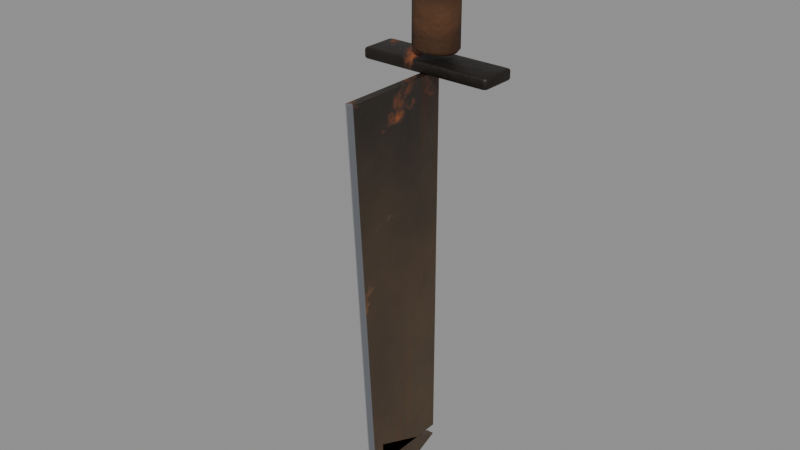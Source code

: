 # Source: tool_machete.blend  (saved by Blender 5.0.119; exported with 4.5.12 LTS)
import bpy
from mathutils import Matrix  # noqa: F401  (used for matrix-valued properties, if any)

bpy.ops.wm.read_factory_settings(use_empty=True)
scene = bpy.context.scene
scene.name = 'tool_machete'

# ---- collections
col_tool_machete = bpy.data.collections.new('tool_machete'); scene.collection.children.link(col_tool_machete)

# ---- materials (node trees are filled in below, after node groups)
mat_wooddark = bpy.data.materials.new('WoodDark')
mat_steeldark = bpy.data.materials.new('SteelDark')
mat_steel = bpy.data.materials.new('Steel')
mat_chrome = bpy.data.materials.new('Chrome')

# ---- material node trees
mat_wooddark.use_nodes = True; mat_wooddark.node_tree.nodes.clear()
_N = mat_wooddark.node_tree.nodes; _L = mat_wooddark.node_tree.links
n0 = _N.new('ShaderNodeBsdfPrincipled'); n0.name = 'Principled BSDF'; n0.location = (-200, 100)
n0.inputs[2].default_value = 0.85
n1 = _N.new('ShaderNodeOutputMaterial'); n1.name = 'Material Output'; n1.location = (200, 100)
n2 = _N.new('ShaderNodeTexCoord'); n2.name = 'Texture Coordinate'; n2.location = (0, 0)
n3 = _N.new('ShaderNodeMapping'); n3.name = 'Mapping'; n3.location = (0, 0)
n4 = _N.new('ShaderNodeTexNoise'); n4.name = 'Noise Texture'; n4.location = (0, 0)
n4.width = 145
n4.inputs[2].default_value = 2.2
n4.inputs[3].default_value = 3.0
n5 = _N.new('ShaderNodeValToRGB'); n5.name = 'Color Ramp'; n5.location = (0, 0)
while len(n5.color_ramp.elements) > 1: n5.color_ramp.elements.remove(n5.color_ramp.elements[-1])
n5.color_ramp.elements[0].position = 0.3; n5.color_ramp.elements[0].color = (0.0791, 0.03136, 0.01104, 1.0)
_e = n5.color_ramp.elements.new(0.5); _e.color = (0.09306, 0.03689, 0.01298, 1.0)
_e = n5.color_ramp.elements.new(0.72); _e.color = (0.1154, 0.04574, 0.0161, 1.0)
n6 = _N.new('ShaderNodeTexCoord'); n6.name = 'Texture Coordinate.001'; n6.location = (0, 0)
n7 = _N.new('ShaderNodeMapping'); n7.name = 'Mapping.001'; n7.location = (0, 0)
n7.inputs[3].default_value = (0.15, 1.0, 1.0)
n8 = _N.new('ShaderNodeTexWave'); n8.name = 'Wave Texture'; n8.location = (0, 0)
n8.width = 160
n8.wave_type = 'RINGS'
n8.inputs[1].default_value = 4.0
n8.inputs[2].default_value = 6.0
n8.inputs[3].default_value = 3.0
n9 = _N.new('ShaderNodeValToRGB'); n9.name = 'Color Ramp.001'; n9.location = (0, 0)
while len(n9.color_ramp.elements) > 1: n9.color_ramp.elements.remove(n9.color_ramp.elements[-1])
n9.color_ramp.elements[0].position = 0.2; n9.color_ramp.elements[0].color = (1.0, 1.0, 1.0, 1.0)
_e = n9.color_ramp.elements.new(0.85); _e.color = (0.65, 0.65, 0.65, 1.0)
n10 = _N.new('ShaderNodeMix'); n10.name = 'Mix'; n10.location = (0, 0)
n10.data_type = 'RGBA'
n10.blend_type = 'MULTIPLY'
n10.inputs[0].default_value = 1.0
n11 = _N.new('ShaderNodeSeparateXYZ'); n11.name = 'Separate XYZ'; n11.location = (0, 0)
n12 = _N.new('ShaderNodeMath'); n12.name = 'Math'; n12.location = (0, 0)
n12.operation = 'SUBTRACT'
n12.use_clamp = True
n12.inputs[0].default_value = 0.45
n13 = _N.new('ShaderNodeTexNoise'); n13.name = 'Noise Texture.001'; n13.location = (0, 0)
n13.width = 145
n13.inputs[3].default_value = 5.0
n13.inputs[4].default_value = 0.6
n14 = _N.new('ShaderNodeMath'); n14.name = 'Math.001'; n14.location = (0, 0)
n14.operation = 'MULTIPLY'
n14.inputs[1].default_value = 1.2
n15 = _N.new('ShaderNodeMath'); n15.name = 'Math.002'; n15.location = (0, 0)
n15.operation = 'MULTIPLY'
n16 = _N.new('ShaderNodeMath'); n16.name = 'Math.003'; n16.location = (0, 0)
n17 = _N.new('ShaderNodeMath'); n17.name = 'Math.004'; n17.location = (0, 0)
n17.operation = 'MULTIPLY'
n17.use_clamp = True
n17.inputs[1].default_value = 0.35
n18 = _N.new('ShaderNodeValToRGB'); n18.name = 'Color Ramp.002'; n18.location = (0, 0)
while len(n18.color_ramp.elements) > 1: n18.color_ramp.elements.remove(n18.color_ramp.elements[-1])
n18.color_ramp.elements[0].position = 0.45; n18.color_ramp.elements[0].color = (0.0, 0.0, 0.0, 1.0)
_e = n18.color_ramp.elements.new(0.95); _e.color = (0.85, 0.85, 0.85, 1.0)
n19 = _N.new('ShaderNodeMix'); n19.name = 'Mix.001'; n19.location = (0, 0)
n19.data_type = 'RGBA'
n19.inputs[7].default_value = (0.4793, 0.2961, 0.15, 1.0)
n20 = _N.new('ShaderNodeTexNoise'); n20.name = 'Noise Texture.002'; n20.location = (0, 0)
n20.width = 145
n20.inputs[2].default_value = 30.0
n20.inputs[3].default_value = 6.0
n20.inputs[4].default_value = 0.6
n21 = _N.new('ShaderNodeBump'); n21.name = 'Bump'; n21.location = (0, 0)
n21.inputs[0].default_value = 0.25
n21.inputs[1].default_value = 0.02
_L.new(n0.outputs[0], n1.inputs[0])
_L.new(n2.outputs[3], n3.inputs[0])
_L.new(n3.outputs[0], n4.inputs[0])
_L.new(n4.outputs[0], n5.inputs[0])
_L.new(n6.outputs[3], n7.inputs[0])
_L.new(n7.outputs[0], n8.inputs[0])
_L.new(n8.outputs[1], n9.inputs[0])
_L.new(n5.outputs[0], n10.inputs[6])
_L.new(n9.outputs[0], n10.inputs[7])
_L.new(n2.outputs[3], n11.inputs[0])
_L.new(n11.outputs[2], n12.inputs[1])
_L.new(n3.outputs[0], n13.inputs[0])
_L.new(n12.outputs[0], n14.inputs[0])
_L.new(n13.outputs[0], n15.inputs[0])
_L.new(n14.outputs[0], n16.inputs[0])
_L.new(n15.outputs[0], n16.inputs[1])
_L.new(n16.outputs[0], n17.inputs[0])
_L.new(n17.outputs[0], n18.inputs[0])
_L.new(n18.outputs[0], n19.inputs[0])
_L.new(n10.outputs[2], n19.inputs[6])
_L.new(n19.outputs[2], n0.inputs[0])
_L.new(n3.outputs[0], n20.inputs[0])
_L.new(n20.outputs[0], n21.inputs[3])
_L.new(n21.outputs[0], n0.inputs[5])
n1.is_active_output = True
mat_steeldark.use_nodes = True; mat_steeldark.node_tree.nodes.clear()
_N = mat_steeldark.node_tree.nodes; _L = mat_steeldark.node_tree.links
n0 = _N.new('ShaderNodeBsdfPrincipled'); n0.name = 'Principled BSDF'; n0.location = (-200, 100)
n1 = _N.new('ShaderNodeOutputMaterial'); n1.name = 'Material Output'; n1.location = (200, 100)
n2 = _N.new('ShaderNodeTexCoord'); n2.name = 'Texture Coordinate'; n2.location = (0, 0)
n3 = _N.new('ShaderNodeMapping'); n3.name = 'Mapping'; n3.location = (0, 0)
n4 = _N.new('ShaderNodeTexNoise'); n4.name = 'Noise Texture'; n4.location = (0, 0)
n4.width = 145
n4.inputs[2].default_value = 2.2
n4.inputs[3].default_value = 3.0
n5 = _N.new('ShaderNodeValToRGB'); n5.name = 'Color Ramp'; n5.location = (0, 0)
while len(n5.color_ramp.elements) > 1: n5.color_ramp.elements.remove(n5.color_ramp.elements[-1])
n5.color_ramp.elements[0].position = 0.3; n5.color_ramp.elements[0].color = (0.0348, 0.02913, 0.02501, 1.0)
_e = n5.color_ramp.elements.new(0.5); _e.color = (0.03955, 0.0331, 0.02843, 1.0)
_e = n5.color_ramp.elements.new(0.72); _e.color = (0.04714, 0.03946, 0.03388, 1.0)
n6 = _N.new('ShaderNodeTexCoord'); n6.name = 'Texture Coordinate.001'; n6.location = (0, 0)
n7 = _N.new('ShaderNodeMapping'); n7.name = 'Mapping.001'; n7.location = (0, 0)
n8 = _N.new('ShaderNodeTexNoise'); n8.name = 'Noise Texture.001'; n8.location = (0, 0)
n8.width = 145
n8.inputs[2].default_value = 3.2
n8.inputs[3].default_value = 8.0
n8.inputs[4].default_value = 0.65
n8.inputs[8].default_value = 0.6
n9 = _N.new('ShaderNodeValToRGB'); n9.name = 'Color Ramp.001'; n9.location = (0, 0)
while len(n9.color_ramp.elements) > 1: n9.color_ramp.elements.remove(n9.color_ramp.elements[-1])
n9.color_ramp.elements[0].position = 0.6; n9.color_ramp.elements[0].color = (0.0, 0.0, 0.0, 1.0)
_e = n9.color_ramp.elements.new(0.66); _e.color = (1.0, 1.0, 1.0, 1.0)
n10 = _N.new('ShaderNodeTexNoise'); n10.name = 'Noise Texture.002'; n10.location = (0, 0)
n10.width = 145
n10.inputs[2].default_value = 14.0
n10.inputs[3].default_value = 4.0
n10.inputs[4].default_value = 0.6
n11 = _N.new('ShaderNodeValToRGB'); n11.name = 'Color Ramp.002'; n11.location = (0, 0)
while len(n11.color_ramp.elements) > 1: n11.color_ramp.elements.remove(n11.color_ramp.elements[-1])
n11.color_ramp.elements[0].position = 0.35; n11.color_ramp.elements[0].color = (0.1119, 0.02519, 0.007499, 1.0)
_e = n11.color_ramp.elements.new(0.65); _e.color = (0.3712, 0.09759, 0.02315, 1.0)
n12 = _N.new('ShaderNodeMix'); n12.name = 'Mix'; n12.location = (0, 0)
n12.data_type = 'RGBA'
n13 = _N.new('ShaderNodeSeparateXYZ'); n13.name = 'Separate XYZ'; n13.location = (0, 0)
n14 = _N.new('ShaderNodeMath'); n14.name = 'Math'; n14.location = (0, 0)
n14.operation = 'SUBTRACT'
n14.use_clamp = True
n14.inputs[0].default_value = 0.45
n15 = _N.new('ShaderNodeTexNoise'); n15.name = 'Noise Texture.003'; n15.location = (0, 0)
n15.width = 145
n15.inputs[3].default_value = 5.0
n15.inputs[4].default_value = 0.6
n16 = _N.new('ShaderNodeMath'); n16.name = 'Math.001'; n16.location = (0, 0)
n16.operation = 'MULTIPLY'
n16.inputs[1].default_value = 1.2
n17 = _N.new('ShaderNodeMath'); n17.name = 'Math.002'; n17.location = (0, 0)
n17.operation = 'MULTIPLY'
n18 = _N.new('ShaderNodeMath'); n18.name = 'Math.003'; n18.location = (0, 0)
n19 = _N.new('ShaderNodeMath'); n19.name = 'Math.004'; n19.location = (0, 0)
n19.operation = 'MULTIPLY'
n19.use_clamp = True
n19.inputs[1].default_value = 0.35
n20 = _N.new('ShaderNodeValToRGB'); n20.name = 'Color Ramp.003'; n20.location = (0, 0)
while len(n20.color_ramp.elements) > 1: n20.color_ramp.elements.remove(n20.color_ramp.elements[-1])
n20.color_ramp.elements[0].position = 0.45; n20.color_ramp.elements[0].color = (0.0, 0.0, 0.0, 1.0)
_e = n20.color_ramp.elements.new(0.95); _e.color = (0.85, 0.85, 0.85, 1.0)
n21 = _N.new('ShaderNodeMix'); n21.name = 'Mix.001'; n21.location = (0, 0)
n21.data_type = 'RGBA'
n21.inputs[7].default_value = (0.4793, 0.2961, 0.15, 1.0)
n22 = _N.new('ShaderNodeMapRange'); n22.name = 'Map Range'; n22.location = (0, 0)
n22.inputs[3].default_value = 0.5
n22.inputs[4].default_value = 0.92
n23 = _N.new('ShaderNodeRGBToBW'); n23.name = 'RGB to BW'; n23.location = (0, 0)
n24 = _N.new('ShaderNodeMapRange'); n24.name = 'Map Range.001'; n24.location = (0, 0)
n24.inputs[3].default_value = 0.8
n24.inputs[4].default_value = 0.0
n25 = _N.new('ShaderNodeTexNoise'); n25.name = 'Noise Texture.004'; n25.location = (0, 0)
n25.width = 145
n25.inputs[2].default_value = 30.0
n25.inputs[3].default_value = 6.0
n25.inputs[4].default_value = 0.6
n26 = _N.new('ShaderNodeBump'); n26.name = 'Bump'; n26.location = (0, 0)
n26.inputs[0].default_value = 0.25
n26.inputs[1].default_value = 0.02
_L.new(n0.outputs[0], n1.inputs[0])
_L.new(n2.outputs[3], n3.inputs[0])
_L.new(n3.outputs[0], n4.inputs[0])
_L.new(n4.outputs[0], n5.inputs[0])
_L.new(n6.outputs[3], n7.inputs[0])
_L.new(n7.outputs[0], n8.inputs[0])
_L.new(n8.outputs[0], n9.inputs[0])
_L.new(n7.outputs[0], n10.inputs[0])
_L.new(n10.outputs[0], n11.inputs[0])
_L.new(n9.outputs[0], n12.inputs[0])
_L.new(n5.outputs[0], n12.inputs[6])
_L.new(n11.outputs[0], n12.inputs[7])
_L.new(n2.outputs[3], n13.inputs[0])
_L.new(n13.outputs[2], n14.inputs[1])
_L.new(n3.outputs[0], n15.inputs[0])
_L.new(n14.outputs[0], n16.inputs[0])
_L.new(n15.outputs[0], n17.inputs[0])
_L.new(n16.outputs[0], n18.inputs[0])
_L.new(n17.outputs[0], n18.inputs[1])
_L.new(n18.outputs[0], n19.inputs[0])
_L.new(n19.outputs[0], n20.inputs[0])
_L.new(n20.outputs[0], n21.inputs[0])
_L.new(n12.outputs[2], n21.inputs[6])
_L.new(n21.outputs[2], n0.inputs[0])
_L.new(n9.outputs[0], n23.inputs[0])
_L.new(n23.outputs[0], n22.inputs[0])
_L.new(n22.outputs[0], n0.inputs[2])
_L.new(n23.outputs[0], n24.inputs[0])
_L.new(n24.outputs[0], n0.inputs[1])
_L.new(n3.outputs[0], n25.inputs[0])
_L.new(n25.outputs[0], n26.inputs[3])
_L.new(n26.outputs[0], n0.inputs[5])
n1.is_active_output = True
mat_steel.use_nodes = True; mat_steel.node_tree.nodes.clear()
_N = mat_steel.node_tree.nodes; _L = mat_steel.node_tree.links
n0 = _N.new('ShaderNodeBsdfPrincipled'); n0.name = 'Principled BSDF'; n0.location = (-200, 100)
n1 = _N.new('ShaderNodeOutputMaterial'); n1.name = 'Material Output'; n1.location = (200, 100)
n2 = _N.new('ShaderNodeTexCoord'); n2.name = 'Texture Coordinate'; n2.location = (0, 0)
n3 = _N.new('ShaderNodeMapping'); n3.name = 'Mapping'; n3.location = (0, 0)
n4 = _N.new('ShaderNodeTexNoise'); n4.name = 'Noise Texture'; n4.location = (0, 0)
n4.width = 145
n4.inputs[2].default_value = 2.2
n4.inputs[3].default_value = 3.0
n5 = _N.new('ShaderNodeValToRGB'); n5.name = 'Color Ramp'; n5.location = (0, 0)
while len(n5.color_ramp.elements) > 1: n5.color_ramp.elements.remove(n5.color_ramp.elements[-1])
n5.color_ramp.elements[0].position = 0.3; n5.color_ramp.elements[0].color = (0.06646, 0.05508, 0.04631, 1.0)
_e = n5.color_ramp.elements.new(0.5); _e.color = (0.07819, 0.0648, 0.05448, 1.0)
_e = n5.color_ramp.elements.new(0.72); _e.color = (0.09695, 0.08036, 0.06756, 1.0)
n6 = _N.new('ShaderNodeTexCoord'); n6.name = 'Texture Coordinate.001'; n6.location = (0, 0)
n7 = _N.new('ShaderNodeMapping'); n7.name = 'Mapping.001'; n7.location = (0, 0)
n8 = _N.new('ShaderNodeTexNoise'); n8.name = 'Noise Texture.001'; n8.location = (0, 0)
n8.width = 145
n8.inputs[2].default_value = 3.2
n8.inputs[3].default_value = 8.0
n8.inputs[4].default_value = 0.65
n8.inputs[8].default_value = 0.6
n9 = _N.new('ShaderNodeValToRGB'); n9.name = 'Color Ramp.001'; n9.location = (0, 0)
while len(n9.color_ramp.elements) > 1: n9.color_ramp.elements.remove(n9.color_ramp.elements[-1])
n9.color_ramp.elements[0].position = 0.57; n9.color_ramp.elements[0].color = (0.0, 0.0, 0.0, 1.0)
_e = n9.color_ramp.elements.new(0.63); _e.color = (1.0, 1.0, 1.0, 1.0)
n10 = _N.new('ShaderNodeTexNoise'); n10.name = 'Noise Texture.002'; n10.location = (0, 0)
n10.width = 145
n10.inputs[2].default_value = 14.0
n10.inputs[3].default_value = 4.0
n10.inputs[4].default_value = 0.6
n11 = _N.new('ShaderNodeValToRGB'); n11.name = 'Color Ramp.002'; n11.location = (0, 0)
while len(n11.color_ramp.elements) > 1: n11.color_ramp.elements.remove(n11.color_ramp.elements[-1])
n11.color_ramp.elements[0].position = 0.35; n11.color_ramp.elements[0].color = (0.1119, 0.02519, 0.007499, 1.0)
_e = n11.color_ramp.elements.new(0.65); _e.color = (0.3712, 0.09759, 0.02315, 1.0)
n12 = _N.new('ShaderNodeMix'); n12.name = 'Mix'; n12.location = (0, 0)
n12.data_type = 'RGBA'
n13 = _N.new('ShaderNodeTexCoord'); n13.name = 'Texture Coordinate.002'; n13.location = (0, 0)
n14 = _N.new('ShaderNodeMapping'); n14.name = 'Mapping.002'; n14.location = (0, 0)
n14.inputs[3].default_value = (6.0, 6.0, 0.35)
n15 = _N.new('ShaderNodeTexNoise'); n15.name = 'Noise Texture.003'; n15.location = (0, 0)
n15.width = 145
n15.inputs[2].default_value = 3.0
n16 = _N.new('ShaderNodeValToRGB'); n16.name = 'Color Ramp.003'; n16.location = (0, 0)
while len(n16.color_ramp.elements) > 1: n16.color_ramp.elements.remove(n16.color_ramp.elements[-1])
n16.color_ramp.elements[0].position = 0.54; n16.color_ramp.elements[0].color = (0.0, 0.0, 0.0, 1.0)
_e = n16.color_ramp.elements.new(0.75); _e.color = (0.75, 0.75, 0.75, 1.0)
n17 = _N.new('ShaderNodeMix'); n17.name = 'Mix.001'; n17.location = (0, 0)
n17.data_type = 'RGBA'
n17.inputs[7].default_value = (0.2159, 0.05127, 0.01229, 1.0)
n18 = _N.new('ShaderNodeSeparateXYZ'); n18.name = 'Separate XYZ'; n18.location = (0, 0)
n19 = _N.new('ShaderNodeMath'); n19.name = 'Math'; n19.location = (0, 0)
n19.operation = 'SUBTRACT'
n19.use_clamp = True
n19.inputs[0].default_value = 0.45
n20 = _N.new('ShaderNodeTexNoise'); n20.name = 'Noise Texture.004'; n20.location = (0, 0)
n20.width = 145
n20.inputs[3].default_value = 5.0
n20.inputs[4].default_value = 0.6
n21 = _N.new('ShaderNodeMath'); n21.name = 'Math.001'; n21.location = (0, 0)
n21.operation = 'MULTIPLY'
n21.inputs[1].default_value = 1.2
n22 = _N.new('ShaderNodeMath'); n22.name = 'Math.002'; n22.location = (0, 0)
n22.operation = 'MULTIPLY'
n23 = _N.new('ShaderNodeMath'); n23.name = 'Math.003'; n23.location = (0, 0)
n24 = _N.new('ShaderNodeMath'); n24.name = 'Math.004'; n24.location = (0, 0)
n24.operation = 'MULTIPLY'
n24.use_clamp = True
n24.inputs[1].default_value = 0.4
n25 = _N.new('ShaderNodeValToRGB'); n25.name = 'Color Ramp.004'; n25.location = (0, 0)
while len(n25.color_ramp.elements) > 1: n25.color_ramp.elements.remove(n25.color_ramp.elements[-1])
n25.color_ramp.elements[0].position = 0.45; n25.color_ramp.elements[0].color = (0.0, 0.0, 0.0, 1.0)
_e = n25.color_ramp.elements.new(0.95); _e.color = (0.85, 0.85, 0.85, 1.0)
n26 = _N.new('ShaderNodeMix'); n26.name = 'Mix.002'; n26.location = (0, 0)
n26.data_type = 'RGBA'
n26.inputs[7].default_value = (0.4793, 0.2961, 0.15, 1.0)
n27 = _N.new('ShaderNodeMapRange'); n27.name = 'Map Range'; n27.location = (0, 0)
n27.inputs[3].default_value = 0.45
n27.inputs[4].default_value = 0.92
n28 = _N.new('ShaderNodeRGBToBW'); n28.name = 'RGB to BW'; n28.location = (0, 0)
n29 = _N.new('ShaderNodeMapRange'); n29.name = 'Map Range.001'; n29.location = (0, 0)
n29.inputs[3].default_value = 0.85
n29.inputs[4].default_value = 0.0
n30 = _N.new('ShaderNodeTexNoise'); n30.name = 'Noise Texture.005'; n30.location = (0, 0)
n30.width = 145
n30.inputs[2].default_value = 30.0
n30.inputs[3].default_value = 6.0
n30.inputs[4].default_value = 0.6
n31 = _N.new('ShaderNodeBump'); n31.name = 'Bump'; n31.location = (0, 0)
n31.inputs[0].default_value = 0.25
n31.inputs[1].default_value = 0.02
_L.new(n0.outputs[0], n1.inputs[0])
_L.new(n2.outputs[3], n3.inputs[0])
_L.new(n3.outputs[0], n4.inputs[0])
_L.new(n4.outputs[0], n5.inputs[0])
_L.new(n6.outputs[3], n7.inputs[0])
_L.new(n7.outputs[0], n8.inputs[0])
_L.new(n8.outputs[0], n9.inputs[0])
_L.new(n7.outputs[0], n10.inputs[0])
_L.new(n10.outputs[0], n11.inputs[0])
_L.new(n9.outputs[0], n12.inputs[0])
_L.new(n5.outputs[0], n12.inputs[6])
_L.new(n11.outputs[0], n12.inputs[7])
_L.new(n13.outputs[3], n14.inputs[0])
_L.new(n14.outputs[0], n15.inputs[0])
_L.new(n15.outputs[0], n16.inputs[0])
_L.new(n16.outputs[0], n17.inputs[0])
_L.new(n12.outputs[2], n17.inputs[6])
_L.new(n2.outputs[3], n18.inputs[0])
_L.new(n18.outputs[2], n19.inputs[1])
_L.new(n3.outputs[0], n20.inputs[0])
_L.new(n19.outputs[0], n21.inputs[0])
_L.new(n20.outputs[0], n22.inputs[0])
_L.new(n21.outputs[0], n23.inputs[0])
_L.new(n22.outputs[0], n23.inputs[1])
_L.new(n23.outputs[0], n24.inputs[0])
_L.new(n24.outputs[0], n25.inputs[0])
_L.new(n25.outputs[0], n26.inputs[0])
_L.new(n17.outputs[2], n26.inputs[6])
_L.new(n26.outputs[2], n0.inputs[0])
_L.new(n9.outputs[0], n28.inputs[0])
_L.new(n28.outputs[0], n27.inputs[0])
_L.new(n27.outputs[0], n0.inputs[2])
_L.new(n28.outputs[0], n29.inputs[0])
_L.new(n29.outputs[0], n0.inputs[1])
_L.new(n3.outputs[0], n30.inputs[0])
_L.new(n30.outputs[0], n31.inputs[3])
_L.new(n31.outputs[0], n0.inputs[5])
n1.is_active_output = True
mat_chrome.use_nodes = True; mat_chrome.node_tree.nodes.clear()
_N = mat_chrome.node_tree.nodes; _L = mat_chrome.node_tree.links
n0 = _N.new('ShaderNodeBsdfPrincipled'); n0.name = 'Principled BSDF'; n0.location = (-200, 100)
n1 = _N.new('ShaderNodeOutputMaterial'); n1.name = 'Material Output'; n1.location = (200, 100)
n2 = _N.new('ShaderNodeTexCoord'); n2.name = 'Texture Coordinate'; n2.location = (0, 0)
n3 = _N.new('ShaderNodeMapping'); n3.name = 'Mapping'; n3.location = (0, 0)
n4 = _N.new('ShaderNodeTexNoise'); n4.name = 'Noise Texture'; n4.location = (0, 0)
n4.width = 145
n4.inputs[2].default_value = 2.2
n4.inputs[3].default_value = 3.0
n5 = _N.new('ShaderNodeValToRGB'); n5.name = 'Color Ramp'; n5.location = (0, 0)
while len(n5.color_ramp.elements) > 1: n5.color_ramp.elements.remove(n5.color_ramp.elements[-1])
n5.color_ramp.elements[0].position = 0.3; n5.color_ramp.elements[0].color = (0.4021, 0.4177, 0.4554, 1.0)
_e = n5.color_ramp.elements.new(0.5); _e.color = (0.4233, 0.4397, 0.4793, 1.0)
_e = n5.color_ramp.elements.new(0.72); _e.color = (0.4571, 0.4748, 0.5177, 1.0)
n6 = _N.new('ShaderNodeTexCoord'); n6.name = 'Texture Coordinate.001'; n6.location = (0, 0)
n7 = _N.new('ShaderNodeMapping'); n7.name = 'Mapping.001'; n7.location = (0, 0)
n8 = _N.new('ShaderNodeTexNoise'); n8.name = 'Noise Texture.001'; n8.location = (0, 0)
n8.width = 145
n8.inputs[2].default_value = 3.2
n8.inputs[3].default_value = 8.0
n8.inputs[4].default_value = 0.65
n8.inputs[8].default_value = 0.6
n9 = _N.new('ShaderNodeValToRGB'); n9.name = 'Color Ramp.001'; n9.location = (0, 0)
while len(n9.color_ramp.elements) > 1: n9.color_ramp.elements.remove(n9.color_ramp.elements[-1])
n9.color_ramp.elements[0].position = 0.636; n9.color_ramp.elements[0].color = (0.0, 0.0, 0.0, 1.0)
_e = n9.color_ramp.elements.new(0.696); _e.color = (1.0, 1.0, 1.0, 1.0)
n10 = _N.new('ShaderNodeTexNoise'); n10.name = 'Noise Texture.002'; n10.location = (0, 0)
n10.width = 145
n10.inputs[2].default_value = 14.0
n10.inputs[3].default_value = 4.0
n10.inputs[4].default_value = 0.6
n11 = _N.new('ShaderNodeValToRGB'); n11.name = 'Color Ramp.002'; n11.location = (0, 0)
while len(n11.color_ramp.elements) > 1: n11.color_ramp.elements.remove(n11.color_ramp.elements[-1])
n11.color_ramp.elements[0].position = 0.35; n11.color_ramp.elements[0].color = (0.1119, 0.02519, 0.007499, 1.0)
_e = n11.color_ramp.elements.new(0.65); _e.color = (0.3712, 0.09759, 0.02315, 1.0)
n12 = _N.new('ShaderNodeMix'); n12.name = 'Mix'; n12.location = (0, 0)
n12.data_type = 'RGBA'
n13 = _N.new('ShaderNodeSeparateXYZ'); n13.name = 'Separate XYZ'; n13.location = (0, 0)
n14 = _N.new('ShaderNodeMath'); n14.name = 'Math'; n14.location = (0, 0)
n14.operation = 'SUBTRACT'
n14.use_clamp = True
n14.inputs[0].default_value = 0.45
n15 = _N.new('ShaderNodeTexNoise'); n15.name = 'Noise Texture.003'; n15.location = (0, 0)
n15.width = 145
n15.inputs[3].default_value = 5.0
n15.inputs[4].default_value = 0.6
n16 = _N.new('ShaderNodeMath'); n16.name = 'Math.001'; n16.location = (0, 0)
n16.operation = 'MULTIPLY'
n16.inputs[1].default_value = 1.2
n17 = _N.new('ShaderNodeMath'); n17.name = 'Math.002'; n17.location = (0, 0)
n17.operation = 'MULTIPLY'
n18 = _N.new('ShaderNodeMath'); n18.name = 'Math.003'; n18.location = (0, 0)
n19 = _N.new('ShaderNodeMath'); n19.name = 'Math.004'; n19.location = (0, 0)
n19.operation = 'MULTIPLY'
n19.use_clamp = True
n19.inputs[1].default_value = 0.2
n20 = _N.new('ShaderNodeValToRGB'); n20.name = 'Color Ramp.003'; n20.location = (0, 0)
while len(n20.color_ramp.elements) > 1: n20.color_ramp.elements.remove(n20.color_ramp.elements[-1])
n20.color_ramp.elements[0].position = 0.45; n20.color_ramp.elements[0].color = (0.0, 0.0, 0.0, 1.0)
_e = n20.color_ramp.elements.new(0.95); _e.color = (0.85, 0.85, 0.85, 1.0)
n21 = _N.new('ShaderNodeMix'); n21.name = 'Mix.001'; n21.location = (0, 0)
n21.data_type = 'RGBA'
n21.inputs[7].default_value = (0.4793, 0.2961, 0.15, 1.0)
n22 = _N.new('ShaderNodeMapRange'); n22.name = 'Map Range'; n22.location = (0, 0)
n22.inputs[3].default_value = 0.16
n22.inputs[4].default_value = 0.92
n23 = _N.new('ShaderNodeRGBToBW'); n23.name = 'RGB to BW'; n23.location = (0, 0)
n24 = _N.new('ShaderNodeMapRange'); n24.name = 'Map Range.001'; n24.location = (0, 0)
n24.inputs[3].default_value = 1.0
n24.inputs[4].default_value = 0.0
n25 = _N.new('ShaderNodeTexNoise'); n25.name = 'Noise Texture.004'; n25.location = (0, 0)
n25.width = 145
n25.inputs[2].default_value = 30.0
n25.inputs[3].default_value = 6.0
n25.inputs[4].default_value = 0.6
n26 = _N.new('ShaderNodeBump'); n26.name = 'Bump'; n26.location = (0, 0)
n26.inputs[0].default_value = 0.05
n26.inputs[1].default_value = 0.02
_L.new(n0.outputs[0], n1.inputs[0])
_L.new(n2.outputs[3], n3.inputs[0])
_L.new(n3.outputs[0], n4.inputs[0])
_L.new(n4.outputs[0], n5.inputs[0])
_L.new(n6.outputs[3], n7.inputs[0])
_L.new(n7.outputs[0], n8.inputs[0])
_L.new(n8.outputs[0], n9.inputs[0])
_L.new(n7.outputs[0], n10.inputs[0])
_L.new(n10.outputs[0], n11.inputs[0])
_L.new(n9.outputs[0], n12.inputs[0])
_L.new(n5.outputs[0], n12.inputs[6])
_L.new(n11.outputs[0], n12.inputs[7])
_L.new(n2.outputs[3], n13.inputs[0])
_L.new(n13.outputs[2], n14.inputs[1])
_L.new(n3.outputs[0], n15.inputs[0])
_L.new(n14.outputs[0], n16.inputs[0])
_L.new(n15.outputs[0], n17.inputs[0])
_L.new(n16.outputs[0], n18.inputs[0])
_L.new(n17.outputs[0], n18.inputs[1])
_L.new(n18.outputs[0], n19.inputs[0])
_L.new(n19.outputs[0], n20.inputs[0])
_L.new(n20.outputs[0], n21.inputs[0])
_L.new(n12.outputs[2], n21.inputs[6])
_L.new(n21.outputs[2], n0.inputs[0])
_L.new(n9.outputs[0], n23.inputs[0])
_L.new(n23.outputs[0], n22.inputs[0])
_L.new(n22.outputs[0], n0.inputs[2])
_L.new(n23.outputs[0], n24.inputs[0])
_L.new(n24.outputs[0], n0.inputs[1])
_L.new(n3.outputs[0], n25.inputs[0])
_L.new(n25.outputs[0], n26.inputs[3])
_L.new(n26.outputs[0], n0.inputs[5])
n1.is_active_output = True

# ---- meshes
me_tool_machete_body = bpy.data.meshes.new('tool_machete_body')
me_tool_machete_body.from_pydata([(0.01325, 0.03589, -0.2048), (0.0, 0.02758, -0.2126), (-0.01325, 0.03589, -0.2048), (0.007359, 0.03388, -0.2103), (3.42e-10, 0.03556, -0.2093), (0.0, 0.03704, -0.2048), (-0.007359, 0.03388, -0.2103), (0.0, 0.02758, 0.04), (-0.01325, 0.03589, 0.03223), (0.01325, 0.03589, 0.03223), (-0.007359, 0.03388, 0.03772), (-3.42e-10, 0.03556, 0.03672), (0.0, 0.03704, 0.03223), (0.007359, 0.03388, 0.03772), (-0.01347, 0.02476, -0.2126), (-0.02057, 0.03436, -0.2048), (-0.01849, 0.03155, -0.2103), (-0.01347, 0.02476, 0.04), (-0.02057, 0.03436, 0.03223), (-0.01849, 0.03155, 0.03772), (-0.02333, 0.01707, -0.2126), (-0.03563, 0.02261, -0.2048), (-0.03203, 0.02099, -0.2103), (-0.02333, 0.01707, 0.04), (-0.03563, 0.02261, 0.03223), (-0.03203, 0.02099, 0.03772), (-0.02694, 0.006554, -0.2126), (-0.03759, 0.01689, -0.2048), (-0.03759, -0.003783, -0.2048), (-0.03501, 0.0123, -0.2103), (-0.03717, 0.006554, -0.2093), (-0.03906, 0.006554, -0.2048), (-0.03501, 0.0008118, -0.2103), (-0.02694, 0.006554, 0.04), (-0.03759, -0.003783, 0.03223), (-0.03759, 0.01689, 0.03223), (-0.03501, 0.0008118, 0.03772), (-0.03717, 0.006554, 0.03672), (-0.03906, 0.006554, 0.03223), (-0.03501, 0.0123, 0.03772), (-0.02333, -0.003959, -0.2126), (-0.03563, -0.009499, -0.2048), (-0.03203, -0.007877, -0.2103), (-0.02333, -0.003959, 0.04), (-0.03563, -0.009499, 0.03223), (-0.03203, -0.007877, 0.03772), (-0.01347, -0.01166, -0.2126), (-0.02057, -0.02125, -0.2048), (-0.01849, -0.01844, -0.2103), (-0.01347, -0.01166, 0.04), (-0.02057, -0.02125, 0.03223), (-0.01849, -0.01844, 0.03772), (0.0, -0.01447, -0.2126), (-0.01325, -0.02278, -0.2048), (0.01325, -0.02278, -0.2048), (-0.007359, -0.02077, -0.2103), (-3.42e-10, -0.02245, -0.2093), (0.0, -0.02393, -0.2048), (0.007359, -0.02077, -0.2103), (0.0, -0.01447, 0.04), (0.01325, -0.02278, 0.03223), (-0.01325, -0.02278, 0.03223), (0.007359, -0.02077, 0.03772), (3.42e-10, -0.02245, 0.03672), (0.0, -0.02393, 0.03223), (-0.007359, -0.02077, 0.03772), (0.01347, -0.01166, -0.2126), (0.02057, -0.02125, -0.2048), (0.01849, -0.01844, -0.2103), (0.01347, -0.01166, 0.04), (0.02057, -0.02125, 0.03223), (0.01849, -0.01844, 0.03772), (0.02333, -0.003959, -0.2126), (0.03563, -0.009499, -0.2048), (0.03203, -0.007877, -0.2103), (0.02333, -0.003959, 0.04), (0.03563, -0.009499, 0.03223), (0.03203, -0.007877, 0.03772), (0.02694, 0.006554, -0.2126), (0.03759, -0.003783, -0.2048), (0.03759, 0.01689, -0.2048), (0.03501, 0.0008118, -0.2103), (0.03717, 0.006554, -0.2093), (0.03906, 0.006554, -0.2048), (0.03501, 0.0123, -0.2103), (0.02694, 0.006554, 0.04), (0.03759, 0.01689, 0.03223), (0.03759, -0.003783, 0.03223), (0.03501, 0.0123, 0.03772), (0.03717, 0.006554, 0.03672), (0.03906, 0.006554, 0.03223), (0.03501, 0.0008118, 0.03772), (0.02333, 0.01707, -0.2126), (0.03563, 0.02261, -0.2048), (0.03203, 0.02099, -0.2103), (0.02333, 0.01707, 0.04), (0.03563, 0.02261, 0.03223), (0.03203, 0.02099, 0.03772), (0.01347, 0.02476, -0.2126), (0.02057, 0.03436, -0.2048), (0.01849, 0.03155, -0.2103), (0.01347, 0.02476, 0.04), (0.02057, 0.03436, 0.03223), (0.01849, 0.03155, 0.03772), (0.1131, -0.02154, -0.2417), (0.1131, -0.02689, -0.2378), (0.12, -0.02154, -0.2378), (0.1131, -0.02532, -0.2406), (0.1171, -0.02463, -0.2401), (0.118, -0.02532, -0.2378), (0.118, -0.02154, -0.2406), (0.1131, -0.02689, -0.2262), (0.1131, -0.02154, -0.2223), (0.12, -0.02154, -0.2262), (0.1131, -0.02532, -0.2234), (0.1171, -0.02463, -0.2239), (0.118, -0.02154, -0.2234), (0.118, -0.02532, -0.2262), (0.1131, 0.03465, -0.2417), (0.12, 0.03465, -0.2378), (0.1131, 0.04, -0.2378), (0.118, 0.03465, -0.2406), (0.1171, 0.03774, -0.2401), (0.118, 0.03843, -0.2378), (0.1131, 0.03843, -0.2406), (0.1131, 0.03465, -0.2223), (0.1131, 0.04, -0.2262), (0.12, 0.03465, -0.2262), (0.1131, 0.03843, -0.2234), (0.1171, 0.03774, -0.2239), (0.118, 0.03843, -0.2262), (0.118, 0.03465, -0.2234), (-0.1131, -0.02154, -0.2417), (-0.12, -0.02154, -0.2378), (-0.1131, -0.02689, -0.2378), (-0.118, -0.02154, -0.2406), (-0.1171, -0.02463, -0.2401), (-0.118, -0.02532, -0.2378), (-0.1131, -0.02532, -0.2406), (-0.1131, -0.02154, -0.2223), (-0.1131, -0.02689, -0.2262), (-0.12, -0.02154, -0.2262), (-0.1131, -0.02532, -0.2234), (-0.1171, -0.02463, -0.2239), (-0.118, -0.02532, -0.2262), (-0.118, -0.02154, -0.2234), (-0.1131, 0.03465, -0.2417), (-0.1131, 0.04, -0.2378), (-0.12, 0.03465, -0.2378), (-0.1131, 0.03843, -0.2406), (-0.1171, 0.03774, -0.2401), (-0.118, 0.03843, -0.2378), (-0.118, 0.03465, -0.2406), (-0.1131, 0.03465, -0.2223), (-0.12, 0.03465, -0.2262), (-0.1131, 0.04, -0.2262), (-0.118, 0.03465, -0.2234), (-0.1171, 0.03774, -0.2239), (-0.118, 0.03843, -0.2262), (-0.1131, 0.03843, -0.2234), (0.006857, 0.006554, -0.2417), (-0.006857, 0.006554, -0.2417), (-0.006857, -0.1941, -0.2417), (0.006857, -0.1941, -0.2417), (0.006857, 0.006554, -0.9217), (-0.006857, 0.006554, -0.9217), (-0.006857, -0.154, -0.9217), (0.006857, -0.154, -0.9217), (-6.594e-10, -0.1882, -0.2415), (-6.594e-10, -0.1481, -0.9215), (0.007543, -0.1941, -0.2417), (0.007543, -0.154, -0.9217), (6.594e-10, -0.2, -0.2419), (6.594e-10, -0.1599, -0.9219), (-0.007543, -0.1941, -0.2417), (-0.007543, -0.154, -0.9217), (0.006857, 0.006554, -0.9411), (-0.006857, 0.006554, -0.9411), (0.006857, -0.1339, -1.0), (-0.006857, -0.1339, -1.0), (0.006857, -0.1339, -0.8822), (-0.006857, -0.1339, -0.8822)], [], [(85, 91, 89, 88), (34, 36, 37, 38), (86, 88, 89, 90), (33, 39, 37, 36), (79, 81, 82, 83), (28, 31, 30, 32), (78, 84, 82, 81), (27, 29, 30, 31), (61, 64, 63, 65), (26, 32, 30, 29), (60, 62, 63, 64), (9, 12, 11, 13), (59, 65, 63, 62), (8, 10, 11, 12), (54, 57, 56, 58), (7, 13, 11, 10), (53, 55, 56, 57), (2, 5, 4, 6), (52, 58, 56, 55), (0, 3, 4, 5), (1, 6, 4, 3), (80, 83, 82, 84), (35, 38, 37, 39), (87, 90, 89, 91), (2, 6, 16, 15), (6, 1, 14, 16), (18, 19, 10, 8), (19, 17, 7, 10), (0, 5, 12, 9), (5, 2, 8, 12), (15, 16, 22, 21), (16, 14, 20, 22), (24, 25, 19, 18), (25, 23, 17, 19), (21, 22, 29, 27), (22, 20, 26, 29), (35, 39, 25, 24), (39, 33, 23, 25), (34, 38, 31, 28), (38, 35, 27, 31), (28, 32, 42, 41), (32, 26, 40, 42), (44, 45, 36, 34), (45, 43, 33, 36), (41, 42, 48, 47), (42, 40, 46, 48), (50, 51, 45, 44), (51, 49, 43, 45), (47, 48, 55, 53), (48, 46, 52, 55), (61, 65, 51, 50), (65, 59, 49, 51), (60, 64, 57, 54), (64, 61, 53, 57), (54, 58, 68, 67), (58, 52, 66, 68), (70, 71, 62, 60), (71, 69, 59, 62), (67, 68, 74, 73), (68, 66, 72, 74), (76, 77, 71, 70), (77, 75, 69, 71), (73, 74, 81, 79), (74, 72, 78, 81), (87, 91, 77, 76), (91, 85, 75, 77), (86, 90, 83, 80), (90, 87, 79, 83), (80, 84, 94, 93), (84, 78, 92, 94), (96, 97, 88, 86), (97, 95, 85, 88), (93, 94, 100, 99), (94, 92, 98, 100), (102, 103, 97, 96), (103, 101, 95, 97), (99, 100, 3, 0), (100, 98, 1, 3), (9, 13, 103, 102), (13, 7, 101, 103), (1, 98, 92, 78, 72, 66, 52, 46, 40, 26, 20, 14), (2, 15, 18, 8), (99, 0, 9, 102), (17, 23, 33, 43, 49, 59, 69, 75, 85, 95, 101, 7), (15, 21, 24, 18), (21, 27, 35, 24), (28, 41, 44, 34), (41, 47, 50, 44), (47, 53, 61, 50), (54, 67, 70, 60), (67, 73, 76, 70), (73, 79, 87, 76), (80, 93, 96, 86), (93, 99, 102, 96), (104, 110, 108, 107), (105, 107, 108, 109), (106, 109, 108, 110), (111, 117, 115, 114), (112, 114, 115, 116), (113, 116, 115, 117), (118, 124, 122, 121), (119, 121, 122, 123), (120, 123, 122, 124), (125, 131, 129, 128), (126, 128, 129, 130), (127, 130, 129, 131), (132, 138, 136, 135), (133, 135, 136, 137), (134, 137, 136, 138), (139, 145, 143, 142), (140, 142, 143, 144), (141, 144, 143, 145), (146, 152, 150, 149), (147, 149, 150, 151), (148, 151, 150, 152), (153, 159, 157, 156), (154, 156, 157, 158), (155, 158, 157, 159), (118, 121, 110, 104), (121, 119, 106, 110), (105, 109, 117, 111), (109, 106, 113, 117), (112, 116, 131, 125), (116, 113, 127, 131), (126, 130, 123, 120), (130, 127, 119, 123), (146, 149, 124, 118), (149, 147, 120, 124), (125, 128, 159, 153), (128, 126, 155, 159), (154, 158, 151, 148), (158, 155, 147, 151), (132, 135, 152, 146), (135, 133, 148, 152), (153, 156, 145, 139), (156, 154, 141, 145), (140, 144, 137, 134), (144, 141, 133, 137), (104, 107, 138, 132), (107, 105, 134, 138), (139, 142, 114, 112), (142, 140, 111, 114), (118, 104, 132, 146), (106, 119, 127, 113), (134, 105, 111, 140), (153, 139, 112, 125), (120, 147, 155, 126), (148, 133, 141, 154), (160, 164, 165, 161), (161, 165, 166, 162), (162, 166, 167, 163), (163, 167, 164, 160), (163, 160, 161, 162), (164, 167, 166, 165), (168, 170, 171, 169), (170, 172, 173, 171), (171, 173, 175, 169), (172, 174, 175, 173), (174, 168, 169, 175), (168, 174, 172, 170), (176, 178, 179, 177), (178, 180, 181, 179), (179, 181, 177), (180, 176, 177, 181), (176, 180, 178)])
me_tool_machete_body.polygons.foreach_set('use_smooth', [True] * 165)
me_tool_machete_body.polygons.foreach_set('material_index', [0, 0, 0, 0, 0, 0, 0, 0, 0, 0, 0, 0, 0, 0, 0, 0, 0, 0, 0, 0, 0, 0, 0, 0, 0, 0, 0, 0, 0, 0, 0, 0, 0, 0, 0, 0, 0, 0, 0, 0, 0, 0, 0, 0, 0, 0, 0, 0, 0, 0, 0, 0, 0, 0, 0, 0, 0, 0, 0, 0, 0, 0, 0, 0, 0, 0, 0, 0, 0, 0, 0, 0, 0, 0, 0, 0, 0, 0, 0, 0, 0, 0, 0, 0, 0, 0, 0, 0, 0, 0, 0, 0, 0, 0, 1, 1, 1, 1, 1, 1, 1, 1, 1, 1, 1, 1, 1, 1, 1, 1, 1, 1, 1, 1, 1, 1, 1, 1, 1, 1, 1, 1, 1, 1, 1, 1, 1, 1, 1, 1, 1, 1, 1, 1, 1, 1, 1, 1, 1, 1, 1, 1, 1, 1, 1, 1, 1, 1, 2, 2, 2, 2, 2, 2, 3, 3, 3, 3, 3, 3, 2, 2, 2, 2, 2])
_k = set([(160, 161), (160, 163), (160, 164), (161, 162), (161, 165), (162, 163), (162, 166), (163, 167), (164, 165), (164, 167), (165, 166), (166, 167), (168, 169), (168, 170), (168, 174), (169, 171), (169, 175), (170, 171), (170, 172), (171, 173), (172, 173), (172, 174), (173, 175), (174, 175), (176, 177), (176, 178), (176, 180), (177, 179), (177, 181), (178, 179), (178, 180), (179, 181), (180, 181)])
me_tool_machete_body.attributes.new('sharp_edge', 'BOOLEAN', 'EDGE').data.foreach_set('value', [ (min(e.vertices), max(e.vertices)) in _k for e in me_tool_machete_body.edges])
_uv = me_tool_machete_body.uv_layers.new(name='UVMap')
_uv.uv.foreach_set('vector', [0.5303, 0.6057, 0.5379, 0.6126, 0.5326, 0.6161, 0.5263, 0.6152, 0.6245, 0.00651, 0.6293, 0.0008217, 0.6352, 0.001865, 0.6352, 0.00651, 0.6594, 0.00651, 0.6641, 0.0008217, 0.6701, 0.001865, 0.6701, 0.00651, 0.5184, 0.5512, 0.5108, 0.5443, 0.5162, 0.5409, 0.5224, 0.5418, 0.6808, 0.2519, 0.676, 0.2576, 0.6701, 0.2565, 0.6701, 0.2519, 0.6245, 0.2519, 0.6352, 0.2519, 0.6352, 0.2565, 0.6293, 0.2576, 0.4511, 0.5761, 0.4575, 0.5841, 0.4517, 0.5867, 0.4456, 0.5848, 0.6459, 0.2519, 0.6411, 0.2576, 0.6352, 0.2565, 0.6352, 0.2519, 0.4702, 0.006505, 0.4565, 0.006501, 0.4565, 0.001861, 0.4641, 0.0008217, 0.448, 0.5204, 0.4416, 0.5124, 0.4475, 0.5099, 0.4535, 0.5118, 0.4428, 0.006505, 0.4489, 0.0008217, 0.4565, 0.001861, 0.4565, 0.006501, 0.4702, 0.2693, 0.4565, 0.2697, 0.4565, 0.2648, 0.4641, 0.2633, 0.5456, 0.5738, 0.5504, 0.565, 0.5537, 0.5721, 0.5536, 0.5799, 0.4428, 0.2693, 0.4489, 0.2633, 0.4565, 0.2648, 0.4565, 0.2697, 0.4428, 0.2519, 0.4565, 0.2519, 0.4565, 0.2565, 0.4489, 0.2576, 0.503, 0.5831, 0.4984, 0.592, 0.4951, 0.5849, 0.4951, 0.5771, 0.4702, 0.2519, 0.4641, 0.2576, 0.4565, 0.2565, 0.4565, 0.2519, 0.4428, 0.5034, 0.4565, 0.5038, 0.4565, 0.5077, 0.4489, 0.5082, 0.4278, 0.5495, 0.4217, 0.5574, 0.4196, 0.5499, 0.4209, 0.5422, 0.4702, 0.5034, 0.4641, 0.5082, 0.4565, 0.5077, 0.4565, 0.5038, 0.4713, 0.5471, 0.4774, 0.5391, 0.4796, 0.5466, 0.4782, 0.5543, 0.6594, 0.2519, 0.6701, 0.2519, 0.6701, 0.2565, 0.6641, 0.2576, 0.6459, 0.00651, 0.6352, 0.00651, 0.6352, 0.001865, 0.6411, 0.0008217, 0.6808, 0.00651, 0.6701, 0.00651, 0.6701, 0.001865, 0.676, 0.0008217, 0.4428, 0.5034, 0.4489, 0.5082, 0.4373, 0.5075, 0.4352, 0.5029, 0.4774, 0.5391, 0.4713, 0.5471, 0.4676, 0.5333, 0.4743, 0.5277, 0.4352, 0.2688, 0.4373, 0.2625, 0.4489, 0.2633, 0.4428, 0.2693, 0.495, 0.5653, 0.5029, 0.5689, 0.503, 0.5831, 0.4951, 0.5771, 0.4702, 0.5034, 0.4565, 0.5038, 0.4565, 0.2697, 0.4702, 0.2693, 0.4565, 0.5038, 0.4428, 0.5034, 0.4428, 0.2693, 0.4565, 0.2697, 0.4772, 0.5254, 0.4743, 0.5277, 0.4627, 0.5143, 0.4642, 0.5105, 0.4743, 0.5277, 0.4676, 0.5333, 0.4591, 0.5236, 0.4627, 0.5143, 0.4196, 0.2652, 0.4233, 0.2593, 0.4373, 0.2625, 0.4352, 0.2688, 0.5027, 0.5493, 0.5085, 0.5572, 0.5029, 0.5689, 0.495, 0.5653, 0.6518, 0.2519, 0.6501, 0.2576, 0.6411, 0.2576, 0.6459, 0.2519, 0.4627, 0.5143, 0.4591, 0.5236, 0.448, 0.5204, 0.4535, 0.5118, 0.6459, 0.00651, 0.6411, 0.0008217, 0.6501, 0.0008217, 0.6518, 0.00651, 0.5108, 0.5443, 0.5184, 0.5512, 0.5085, 0.5572, 0.5027, 0.5493, 0.6245, 0.00651, 0.6352, 0.00651, 0.6352, 0.2519, 0.6245, 0.2519, 0.6352, 0.00651, 0.6459, 0.00651, 0.6459, 0.2519, 0.6352, 0.2519, 0.6245, 0.2519, 0.6293, 0.2576, 0.6203, 0.2576, 0.6186, 0.2519, 0.4416, 0.5124, 0.448, 0.5204, 0.4373, 0.5248, 0.4328, 0.516, 0.6186, 0.00651, 0.6203, 0.0008217, 0.6293, 0.0008217, 0.6245, 0.00651, 0.5319, 0.5429, 0.5298, 0.5526, 0.5184, 0.5512, 0.5224, 0.5418, 0.4934, 0.2519, 0.4896, 0.2576, 0.4756, 0.2576, 0.4778, 0.2519, 0.4328, 0.516, 0.4373, 0.5248, 0.4299, 0.5354, 0.4227, 0.5306, 0.4778, 0.006509, 0.4756, 0.0008284, 0.4896, 0.0008589, 0.4934, 0.006543, 0.5456, 0.5543, 0.5397, 0.5608, 0.5298, 0.5526, 0.5319, 0.5429, 0.4778, 0.2519, 0.4756, 0.2576, 0.4641, 0.2576, 0.4702, 0.2519, 0.4227, 0.5306, 0.4299, 0.5354, 0.4278, 0.5495, 0.4209, 0.5422, 0.4702, 0.006505, 0.4641, 0.0008217, 0.4756, 0.0008284, 0.4778, 0.006509, 0.5504, 0.565, 0.5456, 0.5738, 0.5397, 0.5608, 0.5456, 0.5543, 0.4428, 0.006505, 0.4565, 0.006501, 0.4565, 0.2519, 0.4428, 0.2519, 0.4565, 0.006501, 0.4702, 0.006505, 0.4702, 0.2519, 0.4565, 0.2519, 0.4428, 0.2519, 0.4489, 0.2576, 0.4373, 0.2576, 0.4352, 0.2519, 0.4217, 0.5574, 0.4278, 0.5495, 0.4315, 0.5632, 0.4248, 0.5688, 0.4352, 0.006509, 0.4373, 0.0008284, 0.4489, 0.0008217, 0.4428, 0.006505, 0.5537, 0.5917, 0.5457, 0.5881, 0.5456, 0.5738, 0.5536, 0.5799, 0.4352, 0.2519, 0.4373, 0.2576, 0.4233, 0.2576, 0.4196, 0.2519, 0.4248, 0.5688, 0.4315, 0.5632, 0.44, 0.573, 0.4365, 0.5822, 0.4196, 0.006543, 0.4233, 0.0008589, 0.4373, 0.0008284, 0.4352, 0.006509, 0.546, 0.6077, 0.5401, 0.5998, 0.5457, 0.5881, 0.5537, 0.5917, 0.6867, 0.2519, 0.685, 0.2576, 0.676, 0.2576, 0.6808, 0.2519, 0.4365, 0.5822, 0.44, 0.573, 0.4511, 0.5761, 0.4456, 0.5848, 0.6808, 0.00651, 0.676, 0.0008217, 0.685, 0.0008217, 0.6867, 0.00651, 0.5379, 0.6126, 0.5303, 0.6057, 0.5401, 0.5998, 0.546, 0.6077, 0.6594, 0.00651, 0.6701, 0.00651, 0.6701, 0.2519, 0.6594, 0.2519, 0.6701, 0.00651, 0.6808, 0.00651, 0.6808, 0.2519, 0.6701, 0.2519, 0.6594, 0.2519, 0.6641, 0.2576, 0.6551, 0.2576, 0.6535, 0.2519, 0.4575, 0.5841, 0.4511, 0.5761, 0.4617, 0.5718, 0.4663, 0.5806, 0.6535, 0.00651, 0.6551, 0.0008217, 0.6641, 0.0008217, 0.6594, 0.00651, 0.5169, 0.6141, 0.5188, 0.6044, 0.5303, 0.6057, 0.5263, 0.6152, 0.4683, 0.5842, 0.4663, 0.5806, 0.4765, 0.566, 0.4796, 0.568, 0.4663, 0.5806, 0.4617, 0.5718, 0.4691, 0.5612, 0.4765, 0.566, 0.4778, 0.2688, 0.4756, 0.2625, 0.4896, 0.2593, 0.4934, 0.2652, 0.5032, 0.6027, 0.5089, 0.5961, 0.5188, 0.6044, 0.5169, 0.6141, 0.4778, 0.5029, 0.4756, 0.5075, 0.4641, 0.5082, 0.4702, 0.5034, 0.4765, 0.566, 0.4691, 0.5612, 0.4713, 0.5471, 0.4782, 0.5543, 0.4702, 0.2693, 0.4641, 0.2633, 0.4756, 0.2625, 0.4778, 0.2688, 0.4984, 0.592, 0.503, 0.5831, 0.5089, 0.5961, 0.5032, 0.6027, 0.4713, 0.5471, 0.4691, 0.5612, 0.4617, 0.5718, 0.4511, 0.5761, 0.44, 0.573, 0.4315, 0.5632, 0.4278, 0.5495, 0.4299, 0.5354, 0.4373, 0.5248, 0.448, 0.5204, 0.4591, 0.5236, 0.4676, 0.5333, 0.4428, 0.5034, 0.4352, 0.5029, 0.4352, 0.2688, 0.4428, 0.2693, 0.4778, 0.5029, 0.4702, 0.5034, 0.4702, 0.2693, 0.4778, 0.2688, 0.5029, 0.5689, 0.5085, 0.5572, 0.5184, 0.5512, 0.5298, 0.5526, 0.5397, 0.5608, 0.5456, 0.5738, 0.5457, 0.5881, 0.5401, 0.5998, 0.5303, 0.6057, 0.5188, 0.6044, 0.5089, 0.5961, 0.503, 0.5831, 0.4352, 0.5029, 0.4196, 0.4993, 0.4196, 0.2652, 0.4352, 0.2688, 0.6518, 0.2519, 0.6459, 0.2519, 0.6459, 0.00651, 0.6518, 0.00651, 0.6245, 0.2519, 0.6186, 0.2519, 0.6186, 0.00651, 0.6245, 0.00651, 0.4934, 0.2519, 0.4778, 0.2519, 0.4778, 0.006509, 0.4934, 0.006543, 0.4778, 0.2519, 0.4702, 0.2519, 0.4702, 0.006505, 0.4778, 0.006509, 0.4428, 0.2519, 0.4352, 0.2519, 0.4352, 0.006509, 0.4428, 0.006505, 0.4352, 0.2519, 0.4196, 0.2519, 0.4196, 0.006543, 0.4352, 0.006509, 0.6867, 0.2519, 0.6808, 0.2519, 0.6808, 0.00651, 0.6867, 0.00651, 0.6594, 0.2519, 0.6535, 0.2519, 0.6535, 0.00651, 0.6594, 0.00651, 0.4934, 0.4993, 0.4778, 0.5029, 0.4778, 0.2688, 0.4934, 0.2652, 0.5571, 0.3, 0.5571, 0.295, 0.5603, 0.2959, 0.561, 0.3, 0.7033, 0.2401, 0.7061, 0.2401, 0.7056, 0.2442, 0.7033, 0.2451, 0.4345, 0.5923, 0.4345, 0.5883, 0.4368, 0.5891, 0.4374, 0.5923, 0.6912, 0.2401, 0.6912, 0.2451, 0.6889, 0.2442, 0.6883, 0.2401, 0.6247, 0.5342, 0.6286, 0.5342, 0.6279, 0.5383, 0.6247, 0.5392, 0.4224, 0.5923, 0.4196, 0.5923, 0.4201, 0.5891, 0.4224, 0.5883, 0.4989, 0.3, 0.495, 0.3, 0.4957, 0.2959, 0.4989, 0.295, 0.4345, 0.6504, 0.4374, 0.6504, 0.4368, 0.6536, 0.4345, 0.6543, 0.7112, 0.3, 0.7107, 0.295, 0.7127, 0.2959, 0.7134, 0.3, 0.5665, 0.5342, 0.5666, 0.5393, 0.5634, 0.5383, 0.5627, 0.5342, 0.6997, 0.3, 0.6965, 0.3, 0.6968, 0.2959, 0.6992, 0.295, 0.4224, 0.6504, 0.4224, 0.6543, 0.4201, 0.6536, 0.4196, 0.6504, 0.5571, 0.5342, 0.561, 0.5342, 0.5603, 0.5383, 0.5571, 0.5393, 0.4767, 0.6504, 0.4796, 0.6504, 0.479, 0.6536, 0.4767, 0.6543, 0.7033, 0.005841, 0.7033, 0.0008217, 0.7056, 0.001743, 0.7061, 0.005841, 0.6247, 0.3, 0.6247, 0.295, 0.6279, 0.2959, 0.6286, 0.3, 0.6912, 0.005841, 0.6883, 0.005841, 0.6889, 0.001743, 0.6912, 0.0008217, 0.4646, 0.6504, 0.4646, 0.6543, 0.4623, 0.6536, 0.4618, 0.6504, 0.4989, 0.5342, 0.4989, 0.5393, 0.4957, 0.5383, 0.495, 0.5342, 0.7112, 0.5342, 0.7134, 0.5342, 0.7127, 0.5383, 0.7107, 0.5393, 0.4767, 0.5923, 0.4767, 0.5883, 0.479, 0.5891, 0.4796, 0.5923, 0.5665, 0.3, 0.5627, 0.3, 0.5634, 0.2959, 0.5666, 0.295, 0.4646, 0.5923, 0.4618, 0.5923, 0.4623, 0.5891, 0.4646, 0.5883, 0.6997, 0.5342, 0.6992, 0.5393, 0.6968, 0.5383, 0.6965, 0.5342, 0.4989, 0.3, 0.4989, 0.295, 0.5571, 0.295, 0.5571, 0.3, 0.4374, 0.6504, 0.4345, 0.6504, 0.4345, 0.5923, 0.4374, 0.5923, 0.7033, 0.2401, 0.7033, 0.2451, 0.6912, 0.2451, 0.6912, 0.2401, 0.4345, 0.5883, 0.4345, 0.5923, 0.4224, 0.5923, 0.4224, 0.5883, 0.6247, 0.5342, 0.6247, 0.5392, 0.5666, 0.5393, 0.5665, 0.5342, 0.4196, 0.5923, 0.4224, 0.5923, 0.4224, 0.6504, 0.4196, 0.6504, 0.6997, 0.3, 0.6992, 0.295, 0.7107, 0.295, 0.7112, 0.3, 0.4224, 0.6543, 0.4224, 0.6504, 0.4345, 0.6504, 0.4345, 0.6543, 0.4989, 0.5342, 0.495, 0.5342, 0.495, 0.3, 0.4989, 0.3, 0.7134, 0.5342, 0.7112, 0.5342, 0.7112, 0.3, 0.7134, 0.3, 0.5665, 0.5342, 0.5627, 0.5342, 0.5627, 0.3, 0.5665, 0.3, 0.6965, 0.3, 0.6997, 0.3, 0.6997, 0.5342, 0.6965, 0.5342, 0.4646, 0.5923, 0.4646, 0.5883, 0.4767, 0.5883, 0.4767, 0.5923, 0.6992, 0.5393, 0.6997, 0.5342, 0.7112, 0.5342, 0.7107, 0.5393, 0.5571, 0.5342, 0.5571, 0.5393, 0.4989, 0.5393, 0.4989, 0.5342, 0.4796, 0.6504, 0.4767, 0.6504, 0.4767, 0.5923, 0.4796, 0.5923, 0.5665, 0.3, 0.5666, 0.295, 0.6247, 0.295, 0.6247, 0.3, 0.4618, 0.5923, 0.4646, 0.5923, 0.4646, 0.6504, 0.4618, 0.6504, 0.6912, 0.005841, 0.6912, 0.0008217, 0.7033, 0.0008217, 0.7033, 0.005841, 0.4646, 0.6543, 0.4646, 0.6504, 0.4767, 0.6504, 0.4767, 0.6543, 0.5571, 0.3, 0.561, 0.3, 0.561, 0.5342, 0.5571, 0.5342, 0.7061, 0.2401, 0.7033, 0.2401, 0.7033, 0.005841, 0.7061, 0.005841, 0.6247, 0.3, 0.6286, 0.3, 0.6286, 0.5342, 0.6247, 0.5342, 0.6883, 0.005841, 0.6912, 0.005841, 0.6912, 0.2401, 0.6883, 0.2401, 0.4989, 0.3, 0.5571, 0.3, 0.5571, 0.5342, 0.4989, 0.5342, 0.4345, 0.5923, 0.4345, 0.6504, 0.4224, 0.6504, 0.4224, 0.5923, 0.7033, 0.005841, 0.7033, 0.2401, 0.6912, 0.2401, 0.6912, 0.005841, 0.5665, 0.3, 0.6247, 0.3, 0.6247, 0.5342, 0.5665, 0.5342, 0.7112, 0.3, 0.7112, 0.5342, 0.6997, 0.5342, 0.6997, 0.3, 0.4767, 0.5923, 0.4767, 0.6504, 0.4646, 0.6504, 0.4646, 0.5923, 0.6948, 0.295, 0.6948, 0.9666, 0.6806, 0.9666, 0.6806, 0.295, 0.2086, 0.0008217, 0.2086, 0.7048, 0.04237, 0.7048, 0.0008217, 0.0008217, 0.679, 0.295, 0.679, 0.999, 0.6648, 0.999, 0.6648, 0.295, 0.418, 0.0008217, 0.3764, 0.7048, 0.2102, 0.7048, 0.2102, 0.0008217, 0.7077, 0.2085, 0.7077, 0.0008217, 0.7219, 0.0008246, 0.7219, 0.2085, 0.6286, 0.5409, 0.6286, 0.7071, 0.6144, 0.7071, 0.6144, 0.5409, 0.6553, 0.2966, 0.6632, 0.295, 0.6632, 0.979, 0.6553, 0.9807, 0.6303, 0.295, 0.6381, 0.2951, 0.6381, 0.9992, 0.6303, 0.999, 0.4908, 0.5222, 0.4812, 0.5198, 0.4812, 0.5099, 0.4908, 0.5123, 0.6381, 0.2951, 0.6459, 0.295, 0.6459, 0.999, 0.6381, 0.9992, 0.6475, 0.295, 0.6553, 0.2966, 0.6553, 0.9807, 0.6475, 0.979, 0.4812, 0.5262, 0.4908, 0.5238, 0.4908, 0.5337, 0.4812, 0.5361, 0.6128, 0.5409, 0.6128, 0.6872, 0.5986, 0.6872, 0.5986, 0.5409, 0.5669, 0.6628, 0.5669, 0.5409, 0.5811, 0.5409, 0.5811, 0.6628, 0.6169, 0.1462, 0.495, 0.1462, 0.556, 0.0008217, 0.5828, 0.6847, 0.5828, 0.5409, 0.597, 0.5409, 0.597, 0.6847, 0.556, 0.1479, 0.6169, 0.2933, 0.495, 0.2933])
me_tool_machete_body.materials.append(mat_wooddark)
me_tool_machete_body.materials.append(mat_steeldark)
me_tool_machete_body.materials.append(mat_steel)
me_tool_machete_body.materials.append(mat_chrome)
me_tool_machete_body.update()

# ---- objects
ob_tool_machete = bpy.data.objects.new('tool_machete', None)
ob_tool_machete_body = bpy.data.objects.new('tool_machete_body', me_tool_machete_body)

# ---- transforms, parenting, visibility, modifiers, constraints
ob_tool_machete.location = (0.0, 0.0, 0.0)
ob_tool_machete.empty_display_size = 0.25
ob_tool_machete_body.parent = ob_tool_machete
ob_tool_machete_body.location = (-0.0, 0.0, 0.0)

# ---- collection membership
col_tool_machete.objects.link(ob_tool_machete)
col_tool_machete.objects.link(ob_tool_machete_body)

# ---- scene / render settings (as saved in the file)
scene.frame_start = 1; scene.frame_end = 250; scene.frame_set(1)
scene.render.engine = 'BLENDER_EEVEE_NEXT'
scene.render.image_settings.exr_codec = 'NONE'
scene.render.use_bake_clear = False
scene.render.bake_margin = 0
scene.render.bake_bias = 0.0
scene.render.bake_samples = 0
scene.render.simplify_subdivision_render = 0
scene.render.simplify_child_particles_render = 0.0
scene.eevee.use_volume_custom_range = False
scene.eevee.gtao_distance = 0.0
scene.eevee.use_fast_gi = False
scene.view_settings.white_balance_temperature = 0.0
scene.view_settings.white_balance_tint = 0.0
scene.view_settings.white_balance_whitepoint = (2.97, 0.5193, -0.0414)
bpy.context.view_layer.update()

# ---- added for rendering (the .blend has no active camera and no usable light): camera, sun + grey world if the file has none
cam_auto = bpy.data.cameras.new('AutoCamera')
cam_auto.lens = 50.0
cam_auto.sensor_width = 36.0
cam_auto.clip_end = 1000.0
ob_auto_camera = bpy.data.objects.new('AutoCamera', cam_auto)
scene.collection.objects.link(ob_auto_camera)
ob_auto_camera.location = (1.01218, -1.29462, 0.329744)
ob_auto_camera.rotation_euler = (1.09748, -7.21219e-08, 0.694738)
scene.camera = ob_auto_camera
light_auto_sun = bpy.data.lights.new('AutoSun', 'SUN')
light_auto_sun.energy = 3.0
light_auto_sun.angle = 0.0523599
ob_auto_sun = bpy.data.objects.new('AutoSun', light_auto_sun)
scene.collection.objects.link(ob_auto_sun)
ob_auto_sun.rotation_euler = (0.872665, 0.174533, 0.523599)
if scene.world is None:
    world_auto = bpy.data.worlds.new('AutoWorld')
    world_auto.color = (0.3, 0.3, 0.3)
    scene.world = world_auto
bpy.context.view_layer.update()
